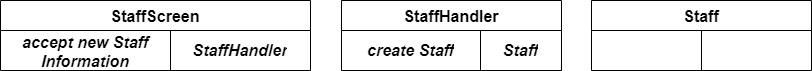

The diagram above was exported from draw.io. Its source (the exported page's mxGraphModel, read from the mxfile embedded in the PNG):
<mxGraphModel dx="1050" dy="557" grid="1" gridSize="10" guides="1" tooltips="1" connect="1" arrows="1" fold="1" page="1" pageScale="1" pageWidth="850" pageHeight="1100" math="0" shadow="0">
  <root>
    <mxCell id="0" />
    <mxCell id="1" parent="0" />
    <mxCell id="QGbNn2vrBp7fmohAacMr-1" value="StaffHandler" style="shape=table;startSize=30;container=1;collapsible=0;childLayout=tableLayout;strokeColor=default;fontSize=16;strokeWidth=1;fontStyle=1" vertex="1" parent="1">
      <mxGeometry x="370" y="250" width="220" height="70" as="geometry" />
    </mxCell>
    <mxCell id="QGbNn2vrBp7fmohAacMr-2" value="" style="shape=tableRow;horizontal=0;startSize=0;swimlaneHead=0;swimlaneBody=0;strokeColor=inherit;top=0;left=0;bottom=0;right=0;collapsible=0;dropTarget=0;fillColor=none;points=[[0,0.5],[1,0.5]];portConstraint=eastwest;fontSize=16;" vertex="1" parent="QGbNn2vrBp7fmohAacMr-1">
      <mxGeometry y="30" width="220" height="40" as="geometry" />
    </mxCell>
    <mxCell id="QGbNn2vrBp7fmohAacMr-3" value="&lt;b&gt;create Staff&lt;/b&gt;" style="shape=partialRectangle;html=1;whiteSpace=wrap;connectable=0;strokeColor=inherit;overflow=hidden;fillColor=none;top=0;left=0;bottom=0;right=0;pointerEvents=1;fontSize=16;fontStyle=2" vertex="1" parent="QGbNn2vrBp7fmohAacMr-2">
      <mxGeometry width="139" height="40" as="geometry">
        <mxRectangle width="139" height="40" as="alternateBounds" />
      </mxGeometry>
    </mxCell>
    <mxCell id="QGbNn2vrBp7fmohAacMr-4" value="&lt;b&gt;Staff&lt;/b&gt;" style="shape=partialRectangle;html=1;whiteSpace=wrap;connectable=0;strokeColor=inherit;overflow=hidden;fillColor=none;top=0;left=0;bottom=0;right=0;pointerEvents=1;fontSize=16;fontStyle=2" vertex="1" parent="QGbNn2vrBp7fmohAacMr-2">
      <mxGeometry x="139" width="81" height="40" as="geometry">
        <mxRectangle width="81" height="40" as="alternateBounds" />
      </mxGeometry>
    </mxCell>
    <mxCell id="QGbNn2vrBp7fmohAacMr-5" value="Staff" style="shape=table;startSize=30;container=1;collapsible=0;childLayout=tableLayout;strokeColor=default;fontSize=16;strokeWidth=1;fontStyle=1" vertex="1" parent="1">
      <mxGeometry x="620" y="250" width="220" height="70" as="geometry" />
    </mxCell>
    <mxCell id="QGbNn2vrBp7fmohAacMr-6" value="" style="shape=tableRow;horizontal=0;startSize=0;swimlaneHead=0;swimlaneBody=0;strokeColor=inherit;top=0;left=0;bottom=0;right=0;collapsible=0;dropTarget=0;fillColor=none;points=[[0,0.5],[1,0.5]];portConstraint=eastwest;fontSize=16;" vertex="1" parent="QGbNn2vrBp7fmohAacMr-5">
      <mxGeometry y="30" width="220" height="40" as="geometry" />
    </mxCell>
    <mxCell id="QGbNn2vrBp7fmohAacMr-7" value="" style="shape=partialRectangle;html=1;whiteSpace=wrap;connectable=0;strokeColor=inherit;overflow=hidden;fillColor=none;top=0;left=0;bottom=0;right=0;pointerEvents=1;fontSize=16;" vertex="1" parent="QGbNn2vrBp7fmohAacMr-6">
      <mxGeometry width="110" height="40" as="geometry">
        <mxRectangle width="110" height="40" as="alternateBounds" />
      </mxGeometry>
    </mxCell>
    <mxCell id="QGbNn2vrBp7fmohAacMr-8" value="" style="shape=partialRectangle;html=1;whiteSpace=wrap;connectable=0;strokeColor=inherit;overflow=hidden;fillColor=none;top=0;left=0;bottom=0;right=0;pointerEvents=1;fontSize=16;" vertex="1" parent="QGbNn2vrBp7fmohAacMr-6">
      <mxGeometry x="110" width="110" height="40" as="geometry">
        <mxRectangle width="110" height="40" as="alternateBounds" />
      </mxGeometry>
    </mxCell>
    <mxCell id="QGbNn2vrBp7fmohAacMr-9" value="StaffScreen" style="shape=table;startSize=30;container=1;collapsible=0;childLayout=tableLayout;strokeColor=default;fontSize=16;strokeWidth=1;fontStyle=1" vertex="1" parent="1">
      <mxGeometry x="29" y="250" width="310" height="70" as="geometry" />
    </mxCell>
    <mxCell id="QGbNn2vrBp7fmohAacMr-10" value="" style="shape=tableRow;horizontal=0;startSize=0;swimlaneHead=0;swimlaneBody=0;strokeColor=inherit;top=0;left=0;bottom=0;right=0;collapsible=0;dropTarget=0;fillColor=none;points=[[0,0.5],[1,0.5]];portConstraint=eastwest;fontSize=16;" vertex="1" parent="QGbNn2vrBp7fmohAacMr-9">
      <mxGeometry y="30" width="310" height="40" as="geometry" />
    </mxCell>
    <mxCell id="QGbNn2vrBp7fmohAacMr-11" value="&lt;b&gt;&lt;i&gt;accept new Staff Information&lt;/i&gt;&lt;/b&gt;" style="shape=partialRectangle;html=1;whiteSpace=wrap;connectable=0;strokeColor=inherit;overflow=hidden;fillColor=none;top=0;left=0;bottom=0;right=0;pointerEvents=1;fontSize=16;" vertex="1" parent="QGbNn2vrBp7fmohAacMr-10">
      <mxGeometry width="170" height="40" as="geometry">
        <mxRectangle width="170" height="40" as="alternateBounds" />
      </mxGeometry>
    </mxCell>
    <mxCell id="QGbNn2vrBp7fmohAacMr-12" value="&lt;b&gt;&lt;i&gt;StaffHandler&lt;/i&gt;&lt;/b&gt;" style="shape=partialRectangle;html=1;whiteSpace=wrap;connectable=0;strokeColor=inherit;overflow=hidden;fillColor=none;top=0;left=0;bottom=0;right=0;pointerEvents=1;fontSize=16;" vertex="1" parent="QGbNn2vrBp7fmohAacMr-10">
      <mxGeometry x="170" width="140" height="40" as="geometry">
        <mxRectangle width="140" height="40" as="alternateBounds" />
      </mxGeometry>
    </mxCell>
  </root>
</mxGraphModel>